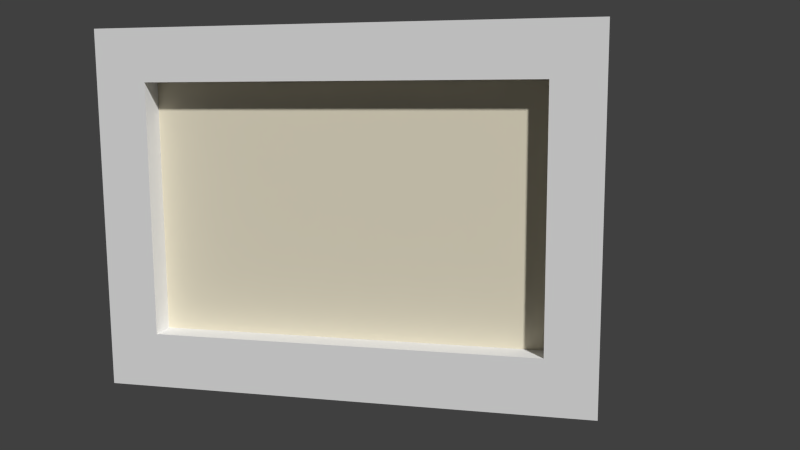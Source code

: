 # Source: back_hall_painting01.blend  (saved by Blender 2.93.21; exported with 4.5.12 LTS)
import bpy
from mathutils import Matrix  # noqa: F401  (used for matrix-valued properties, if any)

bpy.ops.wm.read_factory_settings(use_empty=True)
scene = bpy.context.scene
scene.name = 'Scene'

# ---- collections
col_collection_1 = bpy.data.collections.new('Collection 1'); scene.collection.children.link(col_collection_1)
col_collection_5 = bpy.data.collections.new('Collection 5'); scene.collection.children.link(col_collection_5)
col_collection_20 = bpy.data.collections.new('Collection 20'); scene.collection.children.link(col_collection_20)
col_collection_20.hide_render = True
col_collection_20.hide_viewport = True

# ---- materials (node trees are filled in below, after node groups)
mat_back_hall_painting05 = bpy.data.materials.new('back_hall_painting05')
mat_back_hall_painting05.alpha_threshold = 0.0
mat_back_hall_painting05.use_transparent_shadow = False
mat_back_hall_painting05.diffuse_color = (0.8, 0.7416, 0.5815, 1.0)
mat_back_hall_painting05.roughness = 0.5
mat_back_hall_painting05.specular_intensity = 0.0
mat_painting_paper_backing01 = bpy.data.materials.new('painting_paper_backing01')
mat_painting_paper_backing01.alpha_threshold = 0.0
mat_painting_paper_backing01.use_transparent_shadow = False
mat_painting_paper_backing01.roughness = 0.5
mat_painting_paper_backing01.specular_intensity = 0.0
mat_frame05 = bpy.data.materials.new('frame05')
mat_frame05.alpha_threshold = 0.0
mat_frame05.use_transparent_shadow = False
mat_frame05.roughness = 0.5
mat_frame05.specular_intensity = 0.02778

# ---- material node trees

# ---- world
world_world = bpy.data.worlds.new('World'); scene.world = world_world
world_world.color = (0.05088, 0.05088, 0.05088)
world_world.use_sun_shadow = False
world_world.sun_shadow_jitter_overblur = 0.0
world_world.cycles.sampling_method = 'MANUAL'
world_world.cycles.sample_map_resolution = 256

# ---- cameras
cam_camera = bpy.data.cameras.new('Camera')
cam_camera.clip_end = 100.0
cam_camera.lens = 35.0
cam_camera.sensor_width = 32.0
cam_camera.sensor_height = 18.0
cam_camera.ortho_scale = 7.314
cam_camera.dof.focus_distance = 0.0
cam_camera.dof.aperture_fstop = 128.0

# ---- meshes
me_plane_007 = bpy.data.meshes.new('Plane.007')
me_plane_007.from_pydata([(0.1362, 0.0, 0.3459), (0.1362, 0.0, -0.3459), (1.193, 0.0, 0.3459), (1.193, 0.0, -0.3459)], [], [(0, 1, 3, 2)])
_uv = me_plane_007.uv_layers.new(name='UVMap')
_uv.uv.foreach_set('vector', [0.003883, 0.9913, 0.003884, 0.008707, 0.9951, 0.008707, 0.9951, 0.9913])
me_plane_007.materials.append(mat_back_hall_painting05)
me_plane_007.use_remesh_preserve_volume = False
me_plane_007.use_remesh_preserve_attributes = False
me_plane_007.use_mirror_vertex_groups = False
me_plane_007.update()
me_plane_000 = bpy.data.meshes.new('Plane.000')
me_plane_000.from_pydata([(-0.00362, -0.0002227, -0.4902), (-0.00362, -0.0002226, 0.4779), (-1.308, -0.0002229, -0.4902), (-1.308, -0.0002228, 0.4779)], [], [(0, 1, 3, 2)])
_uv = me_plane_000.uv_layers.new(name='UVMap')
_uv.uv.foreach_set('vector', [0.05565, 0.8312, 0.05565, 0.2433, 0.9494, 0.2433, 0.9494, 0.8312])
me_plane_000.materials.append(mat_painting_paper_backing01)
me_plane_000.use_remesh_preserve_volume = False
me_plane_000.use_remesh_preserve_attributes = False
me_plane_000.use_mirror_vertex_groups = False
me_plane_000.update()
me_plane_005 = bpy.data.meshes.new('Plane.005')
me_plane_005.from_pydata([(-0.0005051, 0.02324, 0.4829), (-0.000505, 0.02324, -0.4861), (1.319, 0.02324, 0.4829), (1.319, 0.02324, -0.4861), (1.185, 0.02324, 0.4829), (0.1377, 0.02324, 0.4829), (0.1377, 0.02324, -0.4861), (1.185, 0.02324, -0.4861), (-0.0005051, 0.02324, 0.3428), (-0.0005049, 0.02324, -0.3369), (1.319, 0.02324, -0.3369), (1.319, 0.02324, 0.3428), (0.1377, 0.02324, -0.3369), (0.1377, 0.02324, 0.3428), (1.185, 0.02324, -0.3369), (1.185, 0.02324, 0.3428), (-0.0005051, -0.06971, 0.4829), (-0.000505, -0.06971, -0.4861), (1.319, -0.06971, 0.4829), (1.319, -0.06971, -0.4861), (1.185, -0.06971, 0.4829), (0.1377, -0.06971, 0.4829), (0.1377, -0.06971, -0.4861), (1.185, -0.06971, -0.4861), (-0.0005051, -0.06971, 0.3428), (-0.000505, -0.06971, -0.3369), (1.319, -0.06971, -0.3369), (1.319, -0.06971, 0.3428), (0.1377, -0.06971, -0.3369), (0.1377, -0.06971, 0.3428), (1.185, -0.06971, -0.3369), (1.185, -0.06971, 0.3428)], [], [(14, 10, 3, 7), (9, 12, 6, 1), (12, 14, 7, 6), (4, 2, 11, 15), (15, 11, 10, 14), (0, 5, 13, 8), (8, 13, 12, 9), (5, 4, 15, 13), (30, 23, 19, 26), (25, 17, 22, 28), (28, 22, 23, 30), (20, 31, 27, 18), (31, 30, 26, 27), (16, 24, 29, 21), (24, 25, 28, 29), (21, 29, 31, 20), (6, 7, 23, 22), (4, 5, 21, 20), (11, 2, 18, 27), (9, 1, 17, 25), (3, 10, 26, 19), (14, 12, 28, 30), (0, 8, 24, 16), (1, 6, 22, 17), (15, 14, 30, 31), (2, 4, 20, 18), (12, 13, 29, 28), (7, 3, 19, 23), (10, 11, 27, 26), (5, 0, 16, 21), (8, 9, 25, 24), (13, 15, 31, 29)])
_uv = me_plane_005.uv_layers.new(name='UVMap')
_uv.uv.foreach_set('vector', [0.06494, 0.1633, -0.002005, 0.1633, -0.002005, 0.01001, 0.06494, 0.01001, 0.9975, 0.1633, 0.9284, 0.1633, 0.9284, 0.01001, 0.9975, 0.01001, 0.9284, 0.1633, 0.06494, 0.1633, 0.06494, 0.01001, 0.9284, 0.01001, 0.06494, 1.006, -0.002004, 1.006, -0.002005, 0.862, 0.06494, 0.862, 0.06494, 0.862, -0.002005, 0.862, -0.002005, 0.1633, 0.06494, 0.1633, 0.9975, 1.006, 0.9284, 1.006, 0.9284, 0.862, 0.9975, 0.862, 0.9975, 0.862, 0.9284, 0.862, 0.9284, 0.1633, 0.9975, 0.1633, 0.9284, 1.006, 0.06494, 1.006, 0.06494, 0.862, 0.9284, 0.862, 0.9299, 0.1597, 0.9299, 0.006372, 0.9969, 0.006372, 0.9969, 0.1597, -0.002599, 0.1597, -0.002599, 0.006372, 0.06647, 0.006372, 0.06647, 0.1597, 0.06647, 0.1597, 0.06647, 0.006372, 0.9299, 0.006372, 0.9299, 0.1597, 0.9299, 1.002, 0.9299, 0.8584, 0.9969, 0.8584, 0.9969, 1.002, 0.9299, 0.8584, 0.9299, 0.1597, 0.9969, 0.1597, 0.9969, 0.8584, -0.002599, 1.002, -0.002599, 0.8584, 0.06647, 0.8584, 0.06647, 1.002, -0.002599, 0.8584, -0.002599, 0.1597, 0.06647, 0.1597, 0.06647, 0.8584, 0.06647, 1.002, 0.06647, 0.8584, 0.9299, 0.8584, 0.9299, 1.002, 0.9726, 0.9372, 0.6841, 0.9372, 0.6841, 0.905, 0.9726, 0.905, 0.4776, 0.9372, 0.1891, 0.9372, 0.1891, 0.905, 0.4776, 0.905, 0.5234, 0.9372, 0.5, 0.9372, 0.5, 0.905, 0.5234, 0.905, 0.02923, 0.9372, 0.004332, 0.9372, 0.004332, 0.905, 0.02923, 0.905, 0.6617, 0.9372, 0.6368, 0.9372, 0.6368, 0.905, 0.6617, 0.905, 0.6948, 0.9696, 0.4063, 0.9696, 0.4063, 0.9374, 0.6948, 0.9374, 0.1661, 0.9372, 0.1427, 0.9372, 0.1427, 0.905, 0.1661, 0.905, 0.9957, 0.9372, 0.9726, 0.9372, 0.9726, 0.905, 0.9957, 0.905, 0.8082, 0.9696, 0.6948, 0.9696, 0.6948, 0.9374, 0.8082, 0.9374, 0.5, 0.9372, 0.4776, 0.9372, 0.4776, 0.905, 0.5, 0.905, 0.4063, 0.9696, 0.2928, 0.9696, 0.2928, 0.9374, 0.4063, 0.9374, 0.6841, 0.9372, 0.6617, 0.9372, 0.6617, 0.905, 0.6841, 0.905, 0.6368, 0.9372, 0.5234, 0.9372, 0.5234, 0.905, 0.6368, 0.905, 0.1891, 0.9372, 0.1661, 0.9372, 0.1661, 0.905, 0.1891, 0.905, 0.1427, 0.9372, 0.02923, 0.9372, 0.02923, 0.905, 0.1427, 0.905, 0.2928, 0.9696, 0.004332, 0.9696, 0.004332, 0.9374, 0.2928, 0.9374])
me_plane_005.materials.append(mat_frame05)
me_plane_005.use_remesh_preserve_volume = False
me_plane_005.use_remesh_preserve_attributes = False
me_plane_005.use_mirror_vertex_groups = False
me_plane_005.update()
arm_back_hall_painting05_armature = bpy.data.armatures.new('back_hall_painting05_armature')  # bones are not reproduced

# ---- objects
ob_canvas = bpy.data.objects.new('canvas', me_plane_007)
ob_paper_backing = bpy.data.objects.new('paper_backing', me_plane_000)
ob_back_hall_painting05_armature = bpy.data.objects.new('back_hall_painting05_armature', arm_back_hall_painting05_armature)
ob_frame = bpy.data.objects.new('frame', me_plane_005)
ob_camera = bpy.data.objects.new('Camera', cam_camera)

# ---- transforms, parenting, visibility, modifiers, constraints
ob_canvas.parent = ob_back_hall_painting05_armature
ob_canvas.location = (0.0, 0.0, 0.0)
ob_canvas.lineart.crease_threshold = 0.0
_vg = ob_canvas.vertex_groups.new(name='bedroom_sw_painting01_bone')
_vg.add([0, 1, 2, 3], 1.0, 'REPLACE')
_vg = ob_canvas.vertex_groups.new(name='back_hall_painting05_bone')
_vg.add([0, 1, 2, 3], 1.0, 'REPLACE')
_m = ob_canvas.modifiers.new('Armature', 'ARMATURE')
_m.object = ob_back_hall_painting05_armature
ob_paper_backing.parent = ob_back_hall_painting05_armature
ob_paper_backing.location = (0.0, 0.0184, 0.0)
ob_paper_backing.rotation_euler = (0.0, -0.0, 3.142)
ob_paper_backing.lineart.crease_threshold = 0.0
_vg = ob_paper_backing.vertex_groups.new(name='bedroom_sw_painting01_bone')
_vg.add([0, 1, 2, 3], 1.0, 'REPLACE')
_vg = ob_paper_backing.vertex_groups.new(name='back_hall_painting05_bone')
_vg.add([0, 1, 2, 3], 1.0, 'REPLACE')
_m = ob_paper_backing.modifiers.new('Armature', 'ARMATURE')
_m.object = ob_back_hall_painting05_armature
ob_back_hall_painting05_armature.location = (0.0, 0.0, 0.0)
ob_back_hall_painting05_armature.lineart.crease_threshold = 0.0
ob_frame.parent = ob_back_hall_painting05_armature
ob_frame.location = (0.0, 0.0, 0.0)
ob_frame.lineart.crease_threshold = 0.0
_vg = ob_frame.vertex_groups.new(name='bedroom_sw_painting01_bone')
_vg.add([0, 1, 2, 3, 4, 5, 6, 7, 8, 9, 10, 11, 12, 13, 14, 15, 16, 17, 18, 19, 20, 21, 22, 23, 24, 25, 26, 27, 28, 29, 30, 31], 1.0, 'REPLACE')
_vg = ob_frame.vertex_groups.new(name='back_hall_painting05_bone')
for _i, _w in zip([0, 1, 2, 3, 4, 5, 6, 7, 8, 9, 10, 11, 12, 13, 14, 15, 16, 17, 18, 19, 20, 21, 22, 23, 24, 25, 26, 27, 28, 29, 30, 31], [1.0, 1.0, 1.0, 1.0, 1.0, 1.0, 1.0, 1.0, 1.0, 1.0, 1.0, 1.0, 1.0, 1.0, 1.0, 1.0, 1.0, 1.0, 1.0, 1.0, 1.0, 1.0, 1.0, 1.0, 1.0, 1.0, 1.0, 1.0, 1.0, 1.0, 1.0, 1.0]): _vg.add([_i], _w, 'REPLACE')
_m = ob_frame.modifiers.new('Armature', 'ARMATURE')
_m.object = ob_back_hall_painting05_armature
ob_camera.location = (1.319, -2.176, 0.3188)
ob_camera.rotation_euler = (1.418, 0.005366, 0.2304)
ob_camera.lock_rotations_4d = False
ob_camera.empty_display_type = 'ARROWS'
ob_camera.color = (0.0, 0.0, 0.0, 0.0)
ob_camera.display_type = 'WIRE'
ob_camera.lineart.crease_threshold = 0.0

# ---- collection membership
col_collection_1.objects.link(ob_canvas)
col_collection_1.objects.link(ob_paper_backing)
col_collection_5.objects.link(ob_back_hall_painting05_armature)
col_collection_5.objects.link(ob_frame)
col_collection_20.objects.link(ob_camera)

# ---- scene / render settings (as saved in the file)
scene.camera = ob_camera
scene.frame_start = 1; scene.frame_end = 21; scene.frame_set(21)
scene.render.engine = 'BLENDER_EEVEE_NEXT'
scene.render.image_settings.color_mode = 'RGB'
scene.render.image_settings.compression = 90
scene.render.resolution_percentage = 50
scene.render.dither_intensity = 0.0
scene.render.bake_margin = 2
scene.cycles.use_denoising = False
scene.cycles.samples = 10
scene.cycles.sampling_pattern = 'TABULATED_SOBOL'
scene.cycles.light_sampling_threshold = 0.0
scene.cycles.use_adaptive_sampling = False
scene.cycles.use_light_tree = False
scene.cycles.blur_glossy = 0.0
scene.cycles.volume_bounces = 1
scene.cycles.pixel_filter_type = 'GAUSSIAN'
scene.cycles.sample_clamp_indirect = 0.0
scene.view_settings.view_transform = 'Standard'
bpy.context.view_layer.update()

# ---- added for rendering (the .blend has no usable light): sun
light_auto_sun = bpy.data.lights.new('AutoSun', 'SUN')
light_auto_sun.energy = 3.0
light_auto_sun.angle = 0.0523599
ob_auto_sun = bpy.data.objects.new('AutoSun', light_auto_sun)
scene.collection.objects.link(ob_auto_sun)
ob_auto_sun.rotation_euler = (0.872665, 0.174533, 0.523599)
bpy.context.view_layer.update()
